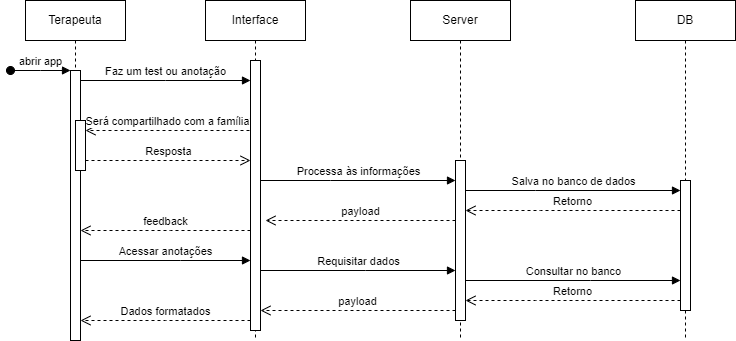

The diagram above was exported from draw.io. Its source (the exported page's mxGraphModel, read from the mxfile embedded in the PNG):
<mxGraphModel dx="880" dy="460" grid="1" gridSize="10" guides="1" tooltips="1" connect="1" arrows="1" fold="1" page="1" pageScale="1" pageWidth="850" pageHeight="1100" math="0" shadow="0">
  <root>
    <mxCell id="0" />
    <mxCell id="1" parent="0" />
    <mxCell id="jVyZctXE4-TBoSLlaBZM-1" value="Server" style="shape=umlLifeline;perimeter=lifelinePerimeter;whiteSpace=wrap;html=1;container=0;dropTarget=0;collapsible=0;recursiveResize=0;outlineConnect=0;portConstraint=eastwest;newEdgeStyle={&quot;edgeStyle&quot;:&quot;elbowEdgeStyle&quot;,&quot;elbow&quot;:&quot;vertical&quot;,&quot;curved&quot;:0,&quot;rounded&quot;:0};" parent="1" vertex="1">
      <mxGeometry x="425" y="40" width="100" height="340" as="geometry" />
    </mxCell>
    <mxCell id="jVyZctXE4-TBoSLlaBZM-2" value="" style="html=1;points=[];perimeter=orthogonalPerimeter;outlineConnect=0;targetShapes=umlLifeline;portConstraint=eastwest;newEdgeStyle={&quot;edgeStyle&quot;:&quot;elbowEdgeStyle&quot;,&quot;elbow&quot;:&quot;vertical&quot;,&quot;curved&quot;:0,&quot;rounded&quot;:0};" parent="jVyZctXE4-TBoSLlaBZM-1" vertex="1">
      <mxGeometry x="45" y="160" width="10" height="160" as="geometry" />
    </mxCell>
    <mxCell id="jVyZctXE4-TBoSLlaBZM-11" value="DB" style="shape=umlLifeline;perimeter=lifelinePerimeter;whiteSpace=wrap;html=1;container=0;dropTarget=0;collapsible=0;recursiveResize=0;outlineConnect=0;portConstraint=eastwest;newEdgeStyle={&quot;edgeStyle&quot;:&quot;elbowEdgeStyle&quot;,&quot;elbow&quot;:&quot;vertical&quot;,&quot;curved&quot;:0,&quot;rounded&quot;:0};" parent="1" vertex="1">
      <mxGeometry x="650" y="40" width="100" height="340" as="geometry" />
    </mxCell>
    <mxCell id="jVyZctXE4-TBoSLlaBZM-12" value="" style="html=1;points=[];perimeter=orthogonalPerimeter;outlineConnect=0;targetShapes=umlLifeline;portConstraint=eastwest;newEdgeStyle={&quot;edgeStyle&quot;:&quot;elbowEdgeStyle&quot;,&quot;elbow&quot;:&quot;vertical&quot;,&quot;curved&quot;:0,&quot;rounded&quot;:0};" parent="jVyZctXE4-TBoSLlaBZM-11" vertex="1">
      <mxGeometry x="45" y="180" width="10" height="130" as="geometry" />
    </mxCell>
    <mxCell id="jVyZctXE4-TBoSLlaBZM-14" value="Será compartilhado com a família?" style="html=1;verticalAlign=bottom;endArrow=open;dashed=1;endSize=8;edgeStyle=elbowEdgeStyle;elbow=vertical;curved=0;rounded=0;" parent="1" edge="1">
      <mxGeometry relative="1" as="geometry">
        <mxPoint x="100" y="170" as="targetPoint" />
        <Array as="points">
          <mxPoint x="195" y="170" />
        </Array>
        <mxPoint x="270" y="170" as="sourcePoint" />
      </mxGeometry>
    </mxCell>
    <mxCell id="jVyZctXE4-TBoSLlaBZM-22" value="Terapeuta" style="shape=umlLifeline;perimeter=lifelinePerimeter;whiteSpace=wrap;html=1;container=0;dropTarget=0;collapsible=0;recursiveResize=0;outlineConnect=0;portConstraint=eastwest;newEdgeStyle={&quot;edgeStyle&quot;:&quot;elbowEdgeStyle&quot;,&quot;elbow&quot;:&quot;vertical&quot;,&quot;curved&quot;:0,&quot;rounded&quot;:0};" parent="1" vertex="1">
      <mxGeometry x="40" y="40" width="100" height="340" as="geometry" />
    </mxCell>
    <mxCell id="jVyZctXE4-TBoSLlaBZM-23" value="" style="html=1;points=[];perimeter=orthogonalPerimeter;outlineConnect=0;targetShapes=umlLifeline;portConstraint=eastwest;newEdgeStyle={&quot;edgeStyle&quot;:&quot;elbowEdgeStyle&quot;,&quot;elbow&quot;:&quot;vertical&quot;,&quot;curved&quot;:0,&quot;rounded&quot;:0};" parent="jVyZctXE4-TBoSLlaBZM-22" vertex="1">
      <mxGeometry x="45" y="70" width="10" height="270" as="geometry" />
    </mxCell>
    <mxCell id="jVyZctXE4-TBoSLlaBZM-24" value="abrir app" style="html=1;verticalAlign=bottom;startArrow=oval;endArrow=block;startSize=8;edgeStyle=elbowEdgeStyle;elbow=vertical;curved=0;rounded=0;" parent="jVyZctXE4-TBoSLlaBZM-22" target="jVyZctXE4-TBoSLlaBZM-23" edge="1">
      <mxGeometry relative="1" as="geometry">
        <mxPoint x="-15" y="70" as="sourcePoint" />
      </mxGeometry>
    </mxCell>
    <mxCell id="jVyZctXE4-TBoSLlaBZM-25" value="" style="html=1;points=[];perimeter=orthogonalPerimeter;outlineConnect=0;targetShapes=umlLifeline;portConstraint=eastwest;newEdgeStyle={&quot;edgeStyle&quot;:&quot;elbowEdgeStyle&quot;,&quot;elbow&quot;:&quot;vertical&quot;,&quot;curved&quot;:0,&quot;rounded&quot;:0};" parent="jVyZctXE4-TBoSLlaBZM-22" vertex="1">
      <mxGeometry x="50" y="120" width="10" height="50" as="geometry" />
    </mxCell>
    <mxCell id="jVyZctXE4-TBoSLlaBZM-26" value="Interface" style="shape=umlLifeline;perimeter=lifelinePerimeter;whiteSpace=wrap;html=1;container=0;dropTarget=0;collapsible=0;recursiveResize=0;outlineConnect=0;portConstraint=eastwest;newEdgeStyle={&quot;edgeStyle&quot;:&quot;elbowEdgeStyle&quot;,&quot;elbow&quot;:&quot;vertical&quot;,&quot;curved&quot;:0,&quot;rounded&quot;:0};" parent="1" vertex="1">
      <mxGeometry x="220" y="40" width="100" height="340" as="geometry" />
    </mxCell>
    <mxCell id="jVyZctXE4-TBoSLlaBZM-27" value="" style="html=1;points=[];perimeter=orthogonalPerimeter;outlineConnect=0;targetShapes=umlLifeline;portConstraint=eastwest;newEdgeStyle={&quot;edgeStyle&quot;:&quot;elbowEdgeStyle&quot;,&quot;elbow&quot;:&quot;vertical&quot;,&quot;curved&quot;:0,&quot;rounded&quot;:0};" parent="jVyZctXE4-TBoSLlaBZM-26" vertex="1">
      <mxGeometry x="45" y="60" width="10" height="270" as="geometry" />
    </mxCell>
    <mxCell id="jVyZctXE4-TBoSLlaBZM-28" value="feedback" style="html=1;verticalAlign=bottom;endArrow=open;dashed=1;endSize=8;edgeStyle=elbowEdgeStyle;elbow=vertical;curved=0;rounded=0;" parent="1" source="jVyZctXE4-TBoSLlaBZM-27" target="jVyZctXE4-TBoSLlaBZM-23" edge="1">
      <mxGeometry relative="1" as="geometry">
        <mxPoint x="100" y="270" as="targetPoint" />
        <Array as="points">
          <mxPoint x="185" y="270" />
        </Array>
        <mxPoint x="260" y="270" as="sourcePoint" />
      </mxGeometry>
    </mxCell>
    <mxCell id="jVyZctXE4-TBoSLlaBZM-31" value="Faz um test ou anotação&lt;br&gt;" style="html=1;verticalAlign=bottom;endArrow=block;edgeStyle=elbowEdgeStyle;elbow=horizontal;curved=0;rounded=0;" parent="1" target="jVyZctXE4-TBoSLlaBZM-27" edge="1">
      <mxGeometry relative="1" as="geometry">
        <mxPoint x="95" y="120" as="sourcePoint" />
        <Array as="points">
          <mxPoint x="180" y="120" />
        </Array>
        <mxPoint x="260" y="120" as="targetPoint" />
      </mxGeometry>
    </mxCell>
    <mxCell id="jVyZctXE4-TBoSLlaBZM-33" value="Processa às informações" style="html=1;verticalAlign=bottom;endArrow=block;edgeStyle=elbowEdgeStyle;elbow=horizontal;curved=0;rounded=0;" parent="1" target="jVyZctXE4-TBoSLlaBZM-2" edge="1">
      <mxGeometry relative="1" as="geometry">
        <mxPoint x="275" y="220" as="sourcePoint" />
        <Array as="points">
          <mxPoint x="345" y="220" />
        </Array>
        <mxPoint x="460" y="220" as="targetPoint" />
      </mxGeometry>
    </mxCell>
    <mxCell id="jVyZctXE4-TBoSLlaBZM-34" value="Salva no banco de dados" style="html=1;verticalAlign=bottom;endArrow=block;edgeStyle=elbowEdgeStyle;elbow=horizontal;curved=0;rounded=0;" parent="1" edge="1">
      <mxGeometry relative="1" as="geometry">
        <mxPoint x="480" y="230" as="sourcePoint" />
        <Array as="points">
          <mxPoint x="550" y="230" />
        </Array>
        <mxPoint x="695" y="230" as="targetPoint" />
      </mxGeometry>
    </mxCell>
    <mxCell id="jVyZctXE4-TBoSLlaBZM-35" value="Retorno" style="html=1;verticalAlign=bottom;endArrow=open;dashed=1;endSize=8;edgeStyle=elbowEdgeStyle;elbow=vertical;curved=0;rounded=0;" parent="1" edge="1">
      <mxGeometry relative="1" as="geometry">
        <mxPoint x="480" y="250" as="targetPoint" />
        <Array as="points">
          <mxPoint x="555" y="250" />
        </Array>
        <mxPoint x="695" y="250" as="sourcePoint" />
      </mxGeometry>
    </mxCell>
    <mxCell id="jVyZctXE4-TBoSLlaBZM-36" value="payload" style="html=1;verticalAlign=bottom;endArrow=open;dashed=1;endSize=8;edgeStyle=elbowEdgeStyle;elbow=vertical;curved=0;rounded=0;" parent="1" source="jVyZctXE4-TBoSLlaBZM-2" edge="1">
      <mxGeometry relative="1" as="geometry">
        <mxPoint x="280" y="260" as="targetPoint" />
        <Array as="points">
          <mxPoint x="340" y="260" />
        </Array>
        <mxPoint x="450" y="260" as="sourcePoint" />
      </mxGeometry>
    </mxCell>
    <mxCell id="jVyZctXE4-TBoSLlaBZM-38" value="Resposta" style="html=1;verticalAlign=bottom;endArrow=open;dashed=1;endSize=8;edgeStyle=elbowEdgeStyle;elbow=vertical;curved=0;rounded=0;" parent="1" target="jVyZctXE4-TBoSLlaBZM-27" edge="1">
      <mxGeometry relative="1" as="geometry">
        <mxPoint x="250" y="200" as="targetPoint" />
        <Array as="points">
          <mxPoint x="205" y="200" />
        </Array>
        <mxPoint x="100" y="200" as="sourcePoint" />
      </mxGeometry>
    </mxCell>
    <mxCell id="jVyZctXE4-TBoSLlaBZM-39" value="Acessar anotações" style="html=1;verticalAlign=bottom;endArrow=block;edgeStyle=elbowEdgeStyle;elbow=horizontal;curved=0;rounded=0;" parent="1" source="jVyZctXE4-TBoSLlaBZM-23" target="jVyZctXE4-TBoSLlaBZM-27" edge="1">
      <mxGeometry relative="1" as="geometry">
        <mxPoint x="120" y="300" as="sourcePoint" />
        <Array as="points">
          <mxPoint x="195" y="300" />
        </Array>
        <mxPoint x="250" y="300" as="targetPoint" />
      </mxGeometry>
    </mxCell>
    <mxCell id="jVyZctXE4-TBoSLlaBZM-40" value="Requisitar dados" style="html=1;verticalAlign=bottom;endArrow=block;edgeStyle=elbowEdgeStyle;elbow=horizontal;curved=0;rounded=0;" parent="1" source="jVyZctXE4-TBoSLlaBZM-27" target="jVyZctXE4-TBoSLlaBZM-2" edge="1">
      <mxGeometry relative="1" as="geometry">
        <mxPoint x="280" y="310" as="sourcePoint" />
        <Array as="points">
          <mxPoint x="380" y="310" />
        </Array>
        <mxPoint x="450" y="310" as="targetPoint" />
      </mxGeometry>
    </mxCell>
    <mxCell id="jVyZctXE4-TBoSLlaBZM-41" value="Consultar no banco" style="html=1;verticalAlign=bottom;endArrow=block;edgeStyle=elbowEdgeStyle;elbow=horizontal;curved=0;rounded=0;" parent="1" source="jVyZctXE4-TBoSLlaBZM-2" target="jVyZctXE4-TBoSLlaBZM-12" edge="1">
      <mxGeometry relative="1" as="geometry">
        <mxPoint x="500" y="320" as="sourcePoint" />
        <Array as="points">
          <mxPoint x="605" y="320" />
        </Array>
        <mxPoint x="695" y="320" as="targetPoint" />
      </mxGeometry>
    </mxCell>
    <mxCell id="jVyZctXE4-TBoSLlaBZM-42" value="Retorno" style="html=1;verticalAlign=bottom;endArrow=open;dashed=1;endSize=8;edgeStyle=elbowEdgeStyle;elbow=vertical;curved=0;rounded=0;" parent="1" source="jVyZctXE4-TBoSLlaBZM-12" target="jVyZctXE4-TBoSLlaBZM-2" edge="1">
      <mxGeometry relative="1" as="geometry">
        <mxPoint x="490" y="340" as="targetPoint" />
        <Array as="points">
          <mxPoint x="550" y="340" />
        </Array>
        <mxPoint x="680" y="340" as="sourcePoint" />
      </mxGeometry>
    </mxCell>
    <mxCell id="jVyZctXE4-TBoSLlaBZM-44" value="payload" style="html=1;verticalAlign=bottom;endArrow=open;dashed=1;endSize=8;edgeStyle=elbowEdgeStyle;elbow=vertical;curved=0;rounded=0;" parent="1" edge="1">
      <mxGeometry relative="1" as="geometry">
        <mxPoint x="275" y="350" as="targetPoint" />
        <Array as="points">
          <mxPoint x="355" y="350" />
        </Array>
        <mxPoint x="470" y="350" as="sourcePoint" />
      </mxGeometry>
    </mxCell>
    <mxCell id="jVyZctXE4-TBoSLlaBZM-45" value="Dados formatados" style="html=1;verticalAlign=bottom;endArrow=open;dashed=1;endSize=8;edgeStyle=elbowEdgeStyle;elbow=vertical;curved=0;rounded=0;" parent="1" source="jVyZctXE4-TBoSLlaBZM-27" target="jVyZctXE4-TBoSLlaBZM-23" edge="1">
      <mxGeometry relative="1" as="geometry">
        <mxPoint x="100" y="360" as="targetPoint" />
        <Array as="points">
          <mxPoint x="180" y="360" />
        </Array>
        <mxPoint x="260" y="360" as="sourcePoint" />
      </mxGeometry>
    </mxCell>
  </root>
</mxGraphModel>